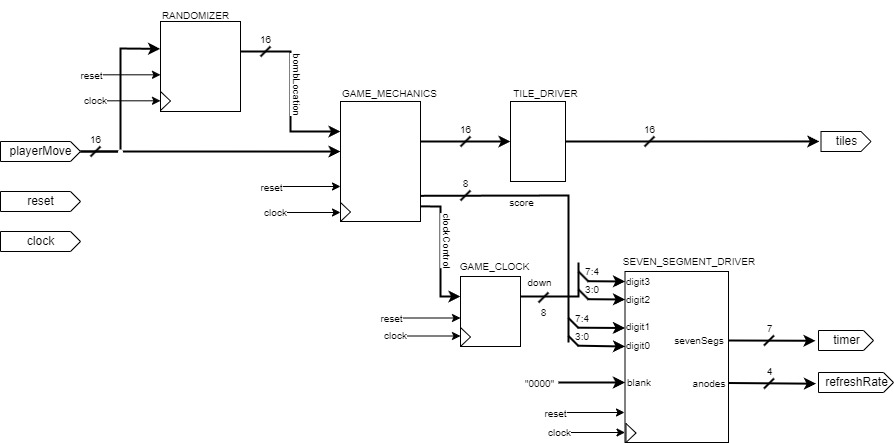

The diagram above was exported from draw.io. Its source (the exported page's mxGraphModel, read from the mxfile embedded in the PNG):
<mxGraphModel dx="1086" dy="779" grid="1" gridSize="10" guides="1" tooltips="1" connect="1" arrows="1" fold="1" page="1" pageScale="1" pageWidth="1169" pageHeight="827" background="none" math="0" shadow="0">
  <root>
    <mxCell id="0" />
    <mxCell id="1" parent="0" />
    <mxCell id="27" style="edgeStyle=none;rounded=0;html=1;exitX=0;exitY=0;exitDx=80;exitDy=10;exitPerimeter=0;entryX=0;entryY=0.417;entryDx=0;entryDy=0;entryPerimeter=0;strokeWidth=2;" parent="1" source="2" target="11" edge="1">
      <mxGeometry relative="1" as="geometry" />
    </mxCell>
    <mxCell id="28" style="edgeStyle=none;rounded=0;html=1;exitX=0;exitY=0;exitDx=80;exitDy=10;exitPerimeter=0;entryX=-0.004;entryY=0.304;entryDx=0;entryDy=0;entryPerimeter=0;strokeWidth=2;" parent="1" source="2" target="4" edge="1">
      <mxGeometry relative="1" as="geometry">
        <Array as="points">
          <mxPoint x="332" y="379" />
          <mxPoint x="332" y="276" />
        </Array>
      </mxGeometry>
    </mxCell>
    <mxCell id="2" value="playerMove" style="externalPins=0;recursiveResize=0;shadow=0;dashed=0;align=center;html=1;strokeWidth=1;shape=mxgraph.rtl.abstract.entity;container=1;collapsible=0;kind=input;drawPins=0;left=0;right=1;bottom=0;top=0;" parent="1" vertex="1">
      <mxGeometry x="212" y="369" width="80" height="20" as="geometry" />
    </mxCell>
    <mxCell id="3" value="tiles" style="externalPins=0;recursiveResize=0;shadow=0;dashed=0;align=center;html=1;strokeWidth=1;shape=mxgraph.rtl.abstract.entity;container=1;collapsible=0;kind=input;drawPins=0;left=0;right=1;bottom=0;top=0;" parent="1" vertex="1">
      <mxGeometry x="1032.5" y="359" width="50" height="20" as="geometry" />
    </mxCell>
    <mxCell id="29" style="edgeStyle=none;rounded=0;html=1;entryX=0;entryY=0;entryDx=0;entryDy=30;entryPerimeter=0;strokeWidth=2;" parent="1" target="11" edge="1">
      <mxGeometry relative="1" as="geometry">
        <mxPoint x="452" y="279" as="sourcePoint" />
        <Array as="points">
          <mxPoint x="502" y="279" />
          <mxPoint x="502" y="359" />
        </Array>
      </mxGeometry>
    </mxCell>
    <mxCell id="55" value="bombLocation" style="edgeLabel;html=1;align=center;verticalAlign=middle;resizable=0;points=[];fontSize=10;rotation=90;" parent="29" vertex="1" connectable="0">
      <mxGeometry x="-0.0852" relative="1" as="geometry">
        <mxPoint x="8" as="offset" />
      </mxGeometry>
    </mxCell>
    <mxCell id="4" value="" style="externalPins=0;recursiveResize=0;shadow=0;dashed=0;align=center;html=1;strokeWidth=1;shape=mxgraph.rtl.abstract.entity;container=1;collapsible=0;kind=sequential;drawPins=0;left=3;right=2;bottom=0;top=0;" parent="1" vertex="1">
      <mxGeometry x="372" y="249" width="80" height="90" as="geometry" />
    </mxCell>
    <mxCell id="53" value="" style="triangle;whiteSpace=wrap;html=1;strokeWidth=1;fontSize=10;fillColor=none;" parent="4" vertex="1">
      <mxGeometry y="70" width="10" height="19" as="geometry" />
    </mxCell>
    <mxCell id="5" value="" style="externalPins=0;recursiveResize=0;shadow=0;dashed=0;align=center;html=1;strokeWidth=1;shape=mxgraph.rtl.abstract.entity;container=1;collapsible=0;kind=sequential;drawPins=0;left=3;right=2;bottom=0;top=0;" parent="1" vertex="1">
      <mxGeometry x="722" y="329" width="55" height="80" as="geometry" />
    </mxCell>
    <mxCell id="8" value="" style="externalPins=0;recursiveResize=0;shadow=0;dashed=0;align=center;html=1;strokeWidth=1;shape=mxgraph.rtl.abstract.entity;container=1;collapsible=0;kind=sequential;drawPins=0;left=3;right=2;bottom=0;top=0;" parent="1" vertex="1">
      <mxGeometry x="672" y="504" width="60" height="70" as="geometry" />
    </mxCell>
    <mxCell id="57" value="" style="triangle;whiteSpace=wrap;html=1;strokeWidth=1;fontSize=10;fillColor=none;" parent="8" vertex="1">
      <mxGeometry y="51" width="10" height="19" as="geometry" />
    </mxCell>
    <mxCell id="34" style="edgeStyle=none;rounded=0;html=1;exitX=1;exitY=0.5;exitDx=0;exitDy=0;entryX=-0.055;entryY=0.514;entryDx=0;entryDy=0;entryPerimeter=0;strokeWidth=2;" parent="1" source="65" target="10" edge="1">
      <mxGeometry relative="1" as="geometry" />
    </mxCell>
    <mxCell id="9" value="" style="externalPins=0;recursiveResize=0;shadow=0;dashed=0;align=center;html=1;strokeWidth=1;shape=mxgraph.rtl.abstract.entity;container=1;collapsible=0;kind=sequential;drawPins=0;left=3;right=2;bottom=0;top=0;" parent="1" vertex="1">
      <mxGeometry x="836.5" y="499" width="103.5" height="171" as="geometry" />
    </mxCell>
    <mxCell id="65" value="sevenSegs" style="text;html=1;strokeColor=none;fillColor=none;align=center;verticalAlign=middle;whiteSpace=wrap;rounded=0;strokeWidth=1;fontSize=10;" parent="9" vertex="1">
      <mxGeometry x="45.5" y="54" width="58" height="30" as="geometry" />
    </mxCell>
    <mxCell id="67" value="anodes" style="text;html=1;strokeColor=none;fillColor=none;align=center;verticalAlign=middle;whiteSpace=wrap;rounded=0;strokeWidth=1;fontSize=10;" parent="9" vertex="1">
      <mxGeometry x="65.5" y="102" width="38" height="19" as="geometry" />
    </mxCell>
    <mxCell id="68" value="" style="triangle;whiteSpace=wrap;html=1;strokeWidth=1;fontSize=10;fillColor=none;" parent="9" vertex="1">
      <mxGeometry x="1" y="152" width="10" height="19" as="geometry" />
    </mxCell>
    <mxCell id="72" value="digit0" style="text;html=1;strokeColor=none;fillColor=none;align=center;verticalAlign=middle;whiteSpace=wrap;rounded=0;strokeWidth=1;fontSize=10;" parent="9" vertex="1">
      <mxGeometry y="64" width="26" height="20" as="geometry" />
    </mxCell>
    <mxCell id="71" value="digit1" style="text;html=1;strokeColor=none;fillColor=none;align=center;verticalAlign=middle;whiteSpace=wrap;rounded=0;strokeWidth=1;fontSize=10;" parent="9" vertex="1">
      <mxGeometry y="45" width="26" height="20" as="geometry" />
    </mxCell>
    <mxCell id="70" value="digit2" style="text;html=1;strokeColor=none;fillColor=none;align=center;verticalAlign=middle;whiteSpace=wrap;rounded=0;strokeWidth=1;fontSize=10;" parent="9" vertex="1">
      <mxGeometry y="18" width="26" height="20" as="geometry" />
    </mxCell>
    <mxCell id="69" value="digit3" style="text;html=1;strokeColor=none;fillColor=none;align=center;verticalAlign=middle;whiteSpace=wrap;rounded=0;strokeWidth=1;fontSize=10;" parent="9" vertex="1">
      <mxGeometry width="26" height="20" as="geometry" />
    </mxCell>
    <mxCell id="78" value="blank" style="text;html=1;strokeColor=none;fillColor=none;align=center;verticalAlign=middle;whiteSpace=wrap;rounded=0;strokeWidth=1;fontSize=10;" parent="9" vertex="1">
      <mxGeometry y="101" width="28" height="20" as="geometry" />
    </mxCell>
    <mxCell id="10" value="timer" style="externalPins=0;recursiveResize=0;shadow=0;dashed=0;align=center;html=1;strokeWidth=1;shape=mxgraph.rtl.abstract.entity;container=1;collapsible=0;kind=input;drawPins=0;left=0;right=1;bottom=0;top=0;" parent="1" vertex="1">
      <mxGeometry x="1030" y="558" width="55" height="20" as="geometry" />
    </mxCell>
    <mxCell id="46" style="edgeStyle=none;rounded=0;html=1;exitX=1.002;exitY=0.874;exitDx=0;exitDy=0;exitPerimeter=0;entryX=0;entryY=0;entryDx=0;entryDy=20;entryPerimeter=0;strokeWidth=2;fontSize=10;" parent="1" source="11" target="8" edge="1">
      <mxGeometry relative="1" as="geometry">
        <Array as="points">
          <mxPoint x="652" y="434" />
          <mxPoint x="652" y="524" />
        </Array>
      </mxGeometry>
    </mxCell>
    <mxCell id="105" value="clockControl" style="edgeLabel;html=1;align=center;verticalAlign=middle;resizable=0;points=[];fontSize=10;rotation=90;" parent="46" vertex="1" connectable="0">
      <mxGeometry x="-0.2213" y="1" relative="1" as="geometry">
        <mxPoint x="7" y="2" as="offset" />
      </mxGeometry>
    </mxCell>
    <mxCell id="11" value="" style="externalPins=0;recursiveResize=0;shadow=0;dashed=0;align=center;html=1;strokeWidth=1;shape=mxgraph.rtl.abstract.entity;container=1;collapsible=0;kind=sequential;drawPins=0;left=3;right=2;bottom=0;top=0;" parent="1" vertex="1">
      <mxGeometry x="552" y="329" width="80" height="120" as="geometry" />
    </mxCell>
    <mxCell id="54" value="" style="triangle;whiteSpace=wrap;html=1;strokeWidth=1;fontSize=10;fillColor=none;" parent="11" vertex="1">
      <mxGeometry y="101" width="10" height="19" as="geometry" />
    </mxCell>
    <mxCell id="14" value="reset" style="externalPins=0;recursiveResize=0;shadow=0;dashed=0;align=center;html=1;strokeWidth=1;shape=mxgraph.rtl.abstract.entity;container=1;collapsible=0;kind=input;drawPins=0;left=0;right=1;bottom=0;top=0;" parent="1" vertex="1">
      <mxGeometry x="212" y="419" width="80" height="20" as="geometry" />
    </mxCell>
    <mxCell id="15" value="clock" style="externalPins=0;recursiveResize=0;shadow=0;dashed=0;align=center;html=1;strokeWidth=1;shape=mxgraph.rtl.abstract.entity;container=1;collapsible=0;kind=input;drawPins=0;left=0;right=1;bottom=0;top=0;" parent="1" vertex="1">
      <mxGeometry x="212" y="459" width="80" height="20" as="geometry" />
    </mxCell>
    <mxCell id="24" value="16" style="verticalLabelPosition=top;shadow=0;dashed=0;align=center;html=1;verticalAlign=bottom;shape=mxgraph.electrical.transmission.bus_width;pointerEvents=1;fontSize=10;labelPosition=center;strokeWidth=2;spacing=0;" parent="1" vertex="1">
      <mxGeometry x="302" y="374" width="10" height="10" as="geometry" />
    </mxCell>
    <mxCell id="31" value="16" style="verticalLabelPosition=top;shadow=0;dashed=0;align=center;html=1;verticalAlign=bottom;shape=mxgraph.electrical.transmission.bus_width;pointerEvents=1;strokeWidth=2;fontSize=10;labelPosition=center;spacing=0;" parent="1" vertex="1">
      <mxGeometry x="472" y="274" width="10" height="10" as="geometry" />
    </mxCell>
    <mxCell id="36" value="" style="endArrow=classic;html=1;rounded=0;exitX=0;exitY=0;exitDx=80;exitDy=40;exitPerimeter=0;entryX=0;entryY=0;entryDx=0;entryDy=40;entryPerimeter=0;strokeWidth=2;" parent="1" source="11" target="5" edge="1">
      <mxGeometry width="50" height="50" relative="1" as="geometry">
        <mxPoint x="762" y="419" as="sourcePoint" />
        <mxPoint x="812" y="369" as="targetPoint" />
      </mxGeometry>
    </mxCell>
    <mxCell id="37" value="" style="endArrow=classic;html=1;rounded=0;entryX=-0.032;entryY=0.497;entryDx=0;entryDy=0;entryPerimeter=0;strokeWidth=2;" parent="1" target="3" edge="1">
      <mxGeometry width="50" height="50" relative="1" as="geometry">
        <mxPoint x="777" y="369" as="sourcePoint" />
        <mxPoint x="827" y="319" as="targetPoint" />
      </mxGeometry>
    </mxCell>
    <mxCell id="41" value="" style="externalPins=0;recursiveResize=0;ellipse;whiteSpace=wrap;html=1;aspect=fixed;fillColor=#FFFFFF;strokeColor=none;noLabel=1;snapToPoint=1;perimeter=none;resizable=0;rotatable=0;" parent="1" vertex="1">
      <mxGeometry x="329.5" y="377" width="5" height="5" as="geometry" />
    </mxCell>
    <mxCell id="42" value="16" style="verticalLabelPosition=top;shadow=0;dashed=0;align=center;html=1;verticalAlign=bottom;shape=mxgraph.electrical.transmission.bus_width;pointerEvents=1;strokeWidth=2;fontSize=10;labelPosition=center;spacing=0;" parent="1" vertex="1">
      <mxGeometry x="672" y="364" width="10" height="10" as="geometry" />
    </mxCell>
    <mxCell id="43" value="16" style="verticalLabelPosition=top;shadow=0;dashed=0;align=center;html=1;verticalAlign=bottom;shape=mxgraph.electrical.transmission.bus_width;pointerEvents=1;strokeWidth=2;fontSize=10;labelPosition=center;spacing=0;" parent="1" vertex="1">
      <mxGeometry x="856" y="364" width="10" height="10" as="geometry" />
    </mxCell>
    <mxCell id="45" value="7" style="verticalLabelPosition=top;shadow=0;dashed=0;align=center;html=1;verticalAlign=bottom;shape=mxgraph.electrical.transmission.bus_width;pointerEvents=1;strokeWidth=2;fontSize=10;labelPosition=center;spacing=0;" parent="1" vertex="1">
      <mxGeometry x="975.5" y="563" width="10" height="10" as="geometry" />
    </mxCell>
    <mxCell id="66" value="SEVEN_SEGMENT_DRIVER" style="text;html=1;strokeColor=none;fillColor=none;align=center;verticalAlign=middle;whiteSpace=wrap;rounded=0;strokeWidth=1;fontSize=10;" parent="1" vertex="1">
      <mxGeometry x="825.5" y="474" width="150" height="30" as="geometry" />
    </mxCell>
    <mxCell id="83" value="" style="endArrow=none;html=1;rounded=0;strokeWidth=2;fontSize=10;exitX=1.001;exitY=0.786;exitDx=0;exitDy=0;exitPerimeter=0;" parent="1" source="11" edge="1">
      <mxGeometry width="50" height="50" relative="1" as="geometry">
        <mxPoint x="790" y="440" as="sourcePoint" />
        <mxPoint x="780" y="570" as="targetPoint" />
        <Array as="points">
          <mxPoint x="780" y="423" />
        </Array>
      </mxGeometry>
    </mxCell>
    <mxCell id="102" value="score" style="edgeLabel;html=1;align=center;verticalAlign=middle;resizable=0;points=[];fontSize=10;" parent="83" vertex="1" connectable="0">
      <mxGeometry x="-0.3382" relative="1" as="geometry">
        <mxPoint x="2" y="6" as="offset" />
      </mxGeometry>
    </mxCell>
    <mxCell id="84" value="7:4" style="verticalLabelPosition=bottom;shadow=0;dashed=0;align=right;html=1;verticalAlign=top;shape=mxgraph.electrical.transmission.bus_width;pointerEvents=1;strokeWidth=2;fontSize=10;labelPosition=left;spacing=0;rotation=90;horizontal=0;" parent="1" vertex="1">
      <mxGeometry x="780" y="545.5" width="10" height="10" as="geometry" />
    </mxCell>
    <mxCell id="86" value="" style="endArrow=classic;html=1;rounded=0;strokeWidth=2;fontSize=10;exitX=0.97;exitY=0.073;exitDx=0;exitDy=0;exitPerimeter=0;entryX=0;entryY=0.5;entryDx=0;entryDy=0;" parent="1" source="84" edge="1">
      <mxGeometry width="50" height="50" relative="1" as="geometry">
        <mxPoint x="810" y="554.5" as="sourcePoint" />
        <mxPoint x="836.5" y="555.5" as="targetPoint" />
        <Array as="points" />
      </mxGeometry>
    </mxCell>
    <mxCell id="87" value="3:0" style="verticalLabelPosition=bottom;shadow=0;dashed=0;align=right;html=1;verticalAlign=top;shape=mxgraph.electrical.transmission.bus_width;pointerEvents=1;strokeWidth=2;fontSize=10;labelPosition=left;spacing=0;rotation=90;horizontal=0;" parent="1" vertex="1">
      <mxGeometry x="780" y="563.5" width="10" height="10" as="geometry" />
    </mxCell>
    <mxCell id="88" value="" style="endArrow=classic;html=1;rounded=0;strokeWidth=2;fontSize=10;exitX=0.97;exitY=0.073;exitDx=0;exitDy=0;exitPerimeter=0;entryX=0;entryY=0.5;entryDx=0;entryDy=0;" parent="1" source="87" edge="1">
      <mxGeometry width="50" height="50" relative="1" as="geometry">
        <mxPoint x="820" y="564.5" as="sourcePoint" />
        <mxPoint x="836.5" y="574" as="targetPoint" />
        <Array as="points" />
      </mxGeometry>
    </mxCell>
    <mxCell id="89" value="" style="endArrow=classic;html=1;rounded=0;strokeWidth=2;fontSize=10;" parent="1" edge="1">
      <mxGeometry width="50" height="50" relative="1" as="geometry">
        <mxPoint x="770" y="610" as="sourcePoint" />
        <mxPoint x="836.5" y="610" as="targetPoint" />
      </mxGeometry>
    </mxCell>
    <mxCell id="90" value="&quot;0000&quot;" style="edgeLabel;html=1;align=center;verticalAlign=middle;resizable=0;points=[];fontSize=10;" parent="89" vertex="1" connectable="0">
      <mxGeometry x="-0.4947" relative="1" as="geometry">
        <mxPoint x="-37" as="offset" />
      </mxGeometry>
    </mxCell>
    <mxCell id="92" value="refreshRate" style="externalPins=0;recursiveResize=0;shadow=0;dashed=0;align=center;html=1;strokeWidth=1;shape=mxgraph.rtl.abstract.entity;container=1;collapsible=0;kind=input;drawPins=0;left=0;right=1;bottom=0;top=0;" parent="1" vertex="1">
      <mxGeometry x="1030" y="600" width="75" height="20" as="geometry" />
    </mxCell>
    <mxCell id="93" style="edgeStyle=none;rounded=0;html=1;exitX=1;exitY=0.5;exitDx=0;exitDy=0;entryX=-0.033;entryY=0.561;entryDx=0;entryDy=0;entryPerimeter=0;strokeWidth=2;fontSize=10;" parent="1" source="67" target="92" edge="1">
      <mxGeometry relative="1" as="geometry" />
    </mxCell>
    <mxCell id="94" value="4" style="verticalLabelPosition=top;shadow=0;dashed=0;align=center;html=1;verticalAlign=bottom;shape=mxgraph.electrical.transmission.bus_width;pointerEvents=1;strokeWidth=2;fontSize=10;labelPosition=center;spacing=0;" parent="1" vertex="1">
      <mxGeometry x="975.5" y="606" width="10" height="10" as="geometry" />
    </mxCell>
    <mxCell id="96" value="" style="endArrow=none;html=1;strokeWidth=2;rounded=0;fontSize=10;exitX=0;exitY=0;exitDx=60;exitDy=20;exitPerimeter=0;" parent="1" source="8" edge="1">
      <mxGeometry width="100" relative="1" as="geometry">
        <mxPoint x="720" y="530" as="sourcePoint" />
        <mxPoint x="790" y="490" as="targetPoint" />
        <Array as="points">
          <mxPoint x="790" y="524" />
        </Array>
      </mxGeometry>
    </mxCell>
    <mxCell id="97" value="down" style="edgeLabel;html=1;align=center;verticalAlign=middle;resizable=0;points=[];fontSize=10;" parent="96" vertex="1" connectable="0">
      <mxGeometry x="-0.5037" relative="1" as="geometry">
        <mxPoint x="-5" y="-15" as="offset" />
      </mxGeometry>
    </mxCell>
    <mxCell id="98" value="7:4" style="verticalLabelPosition=bottom;shadow=0;dashed=0;align=right;html=1;verticalAlign=top;shape=mxgraph.electrical.transmission.bus_width;pointerEvents=1;strokeWidth=2;fontSize=10;labelPosition=left;spacing=0;rotation=90;horizontal=0;" parent="1" vertex="1">
      <mxGeometry x="790" y="499" width="10" height="10" as="geometry" />
    </mxCell>
    <mxCell id="99" value="" style="endArrow=classic;html=1;rounded=0;strokeWidth=2;fontSize=10;exitX=0.97;exitY=0.073;exitDx=0;exitDy=0;exitPerimeter=0;entryX=0;entryY=0.5;entryDx=0;entryDy=0;" parent="1" source="98" target="69" edge="1">
      <mxGeometry width="50" height="50" relative="1" as="geometry">
        <mxPoint x="820" y="508" as="sourcePoint" />
        <mxPoint x="846.5" y="509" as="targetPoint" />
        <Array as="points" />
      </mxGeometry>
    </mxCell>
    <mxCell id="100" value="3:0" style="verticalLabelPosition=bottom;shadow=0;dashed=0;align=right;html=1;verticalAlign=top;shape=mxgraph.electrical.transmission.bus_width;pointerEvents=1;strokeWidth=2;fontSize=10;labelPosition=left;spacing=0;rotation=90;horizontal=0;" parent="1" vertex="1">
      <mxGeometry x="790" y="517" width="10" height="10" as="geometry" />
    </mxCell>
    <mxCell id="101" value="" style="endArrow=classic;html=1;rounded=0;strokeWidth=2;fontSize=10;exitX=0.97;exitY=0.073;exitDx=0;exitDy=0;exitPerimeter=0;entryX=0;entryY=0.5;entryDx=0;entryDy=0;" parent="1" source="100" target="70" edge="1">
      <mxGeometry width="50" height="50" relative="1" as="geometry">
        <mxPoint x="830" y="518" as="sourcePoint" />
        <mxPoint x="846.5" y="527.5" as="targetPoint" />
        <Array as="points" />
      </mxGeometry>
    </mxCell>
    <mxCell id="103" value="8" style="verticalLabelPosition=top;shadow=0;dashed=0;align=center;html=1;verticalAlign=bottom;shape=mxgraph.electrical.transmission.bus_width;pointerEvents=1;strokeWidth=2;fontSize=10;labelPosition=center;spacing=0;" parent="1" vertex="1">
      <mxGeometry x="672" y="418" width="10" height="10" as="geometry" />
    </mxCell>
    <mxCell id="104" value="8" style="verticalLabelPosition=bottom;shadow=0;dashed=0;align=center;html=1;verticalAlign=top;shape=mxgraph.electrical.transmission.bus_width;pointerEvents=1;strokeWidth=2;fontSize=10;labelPosition=center;spacing=0;" parent="1" vertex="1">
      <mxGeometry x="750" y="520" width="10" height="10" as="geometry" />
    </mxCell>
    <mxCell id="112" value="" style="endArrow=classic;html=1;rounded=0;strokeWidth=1;fontSize=10;" parent="1" edge="1">
      <mxGeometry width="50" height="50" relative="1" as="geometry">
        <mxPoint x="494" y="414" as="sourcePoint" />
        <mxPoint x="552" y="414" as="targetPoint" />
      </mxGeometry>
    </mxCell>
    <mxCell id="113" value="reset" style="edgeLabel;html=1;align=center;verticalAlign=middle;resizable=0;points=[];fontSize=10;" parent="112" vertex="1" connectable="0">
      <mxGeometry x="0.1592" y="1" relative="1" as="geometry">
        <mxPoint x="-46" y="1" as="offset" />
      </mxGeometry>
    </mxCell>
    <mxCell id="114" value="" style="endArrow=classic;html=1;rounded=0;strokeWidth=1;fontSize=10;" parent="1" edge="1">
      <mxGeometry width="50" height="50" relative="1" as="geometry">
        <mxPoint x="614" y="545.5" as="sourcePoint" />
        <mxPoint x="672" y="545.5" as="targetPoint" />
      </mxGeometry>
    </mxCell>
    <mxCell id="115" value="reset" style="edgeLabel;html=1;align=center;verticalAlign=middle;resizable=0;points=[];fontSize=10;" parent="114" vertex="1" connectable="0">
      <mxGeometry x="0.1592" y="1" relative="1" as="geometry">
        <mxPoint x="-46" y="1" as="offset" />
      </mxGeometry>
    </mxCell>
    <mxCell id="116" value="" style="endArrow=classic;html=1;rounded=0;strokeWidth=1;fontSize=10;" parent="1" edge="1">
      <mxGeometry width="50" height="50" relative="1" as="geometry">
        <mxPoint x="778" y="640" as="sourcePoint" />
        <mxPoint x="836" y="640" as="targetPoint" />
      </mxGeometry>
    </mxCell>
    <mxCell id="117" value="reset" style="edgeLabel;html=1;align=center;verticalAlign=middle;resizable=0;points=[];fontSize=10;" parent="116" vertex="1" connectable="0">
      <mxGeometry x="0.1592" y="1" relative="1" as="geometry">
        <mxPoint x="-46" y="1" as="offset" />
      </mxGeometry>
    </mxCell>
    <mxCell id="121" value="" style="endArrow=classic;html=1;rounded=0;strokeWidth=1;fontSize=10;" parent="1" edge="1">
      <mxGeometry width="50" height="50" relative="1" as="geometry">
        <mxPoint x="490" y="440" as="sourcePoint" />
        <mxPoint x="552" y="440" as="targetPoint" />
      </mxGeometry>
    </mxCell>
    <mxCell id="122" value="clock" style="edgeLabel;html=1;align=center;verticalAlign=middle;resizable=0;points=[];fontSize=10;" parent="121" vertex="1" connectable="0">
      <mxGeometry x="0.2454" y="-1" relative="1" as="geometry">
        <mxPoint x="-43" y="-2" as="offset" />
      </mxGeometry>
    </mxCell>
    <mxCell id="124" value="" style="endArrow=classic;html=1;rounded=0;strokeWidth=1;fontSize=10;" parent="1" edge="1">
      <mxGeometry width="50" height="50" relative="1" as="geometry">
        <mxPoint x="610" y="563.5" as="sourcePoint" />
        <mxPoint x="672" y="563.5" as="targetPoint" />
      </mxGeometry>
    </mxCell>
    <mxCell id="125" value="clock" style="edgeLabel;html=1;align=center;verticalAlign=middle;resizable=0;points=[];fontSize=10;" parent="124" vertex="1" connectable="0">
      <mxGeometry x="0.2454" y="-1" relative="1" as="geometry">
        <mxPoint x="-43" y="-2" as="offset" />
      </mxGeometry>
    </mxCell>
    <mxCell id="126" value="" style="endArrow=classic;html=1;rounded=0;strokeWidth=1;fontSize=10;" parent="1" edge="1">
      <mxGeometry width="50" height="50" relative="1" as="geometry">
        <mxPoint x="774.5" y="660" as="sourcePoint" />
        <mxPoint x="836.5" y="660" as="targetPoint" />
      </mxGeometry>
    </mxCell>
    <mxCell id="127" value="clock" style="edgeLabel;html=1;align=center;verticalAlign=middle;resizable=0;points=[];fontSize=10;" parent="126" vertex="1" connectable="0">
      <mxGeometry x="0.2454" y="-1" relative="1" as="geometry">
        <mxPoint x="-43" y="-2" as="offset" />
      </mxGeometry>
    </mxCell>
    <mxCell id="128" value="" style="endArrow=classic;html=1;rounded=0;strokeWidth=1;fontSize=10;" parent="1" edge="1">
      <mxGeometry width="50" height="50" relative="1" as="geometry">
        <mxPoint x="314" y="302.3100000000001" as="sourcePoint" />
        <mxPoint x="372" y="302.3100000000001" as="targetPoint" />
      </mxGeometry>
    </mxCell>
    <mxCell id="129" value="reset" style="edgeLabel;html=1;align=center;verticalAlign=middle;resizable=0;points=[];fontSize=10;" parent="128" vertex="1" connectable="0">
      <mxGeometry x="0.1592" y="1" relative="1" as="geometry">
        <mxPoint x="-46" y="1" as="offset" />
      </mxGeometry>
    </mxCell>
    <mxCell id="130" value="" style="endArrow=classic;html=1;rounded=0;strokeWidth=1;fontSize=10;" parent="1" edge="1">
      <mxGeometry width="50" height="50" relative="1" as="geometry">
        <mxPoint x="310" y="328.3099999999999" as="sourcePoint" />
        <mxPoint x="372" y="328.3099999999999" as="targetPoint" />
      </mxGeometry>
    </mxCell>
    <mxCell id="131" value="clock" style="edgeLabel;html=1;align=center;verticalAlign=middle;resizable=0;points=[];fontSize=10;" parent="130" vertex="1" connectable="0">
      <mxGeometry x="0.2454" y="-1" relative="1" as="geometry">
        <mxPoint x="-43" y="-2" as="offset" />
      </mxGeometry>
    </mxCell>
    <mxCell id="132" value="RANDOMIZER" style="text;html=1;align=center;verticalAlign=middle;resizable=0;points=[];autosize=1;strokeColor=none;fillColor=none;fontSize=10;" parent="1" vertex="1">
      <mxGeometry x="362" y="228" width="90" height="30" as="geometry" />
    </mxCell>
    <mxCell id="133" value="GAME_MECHANICS" style="text;html=1;align=center;verticalAlign=middle;resizable=0;points=[];autosize=1;strokeColor=none;fillColor=none;fontSize=10;" parent="1" vertex="1">
      <mxGeometry x="541" y="306" width="120" height="30" as="geometry" />
    </mxCell>
    <mxCell id="134" value="TILE_DRIVER" style="text;html=1;align=center;verticalAlign=middle;resizable=0;points=[];autosize=1;strokeColor=none;fillColor=none;fontSize=10;" parent="1" vertex="1">
      <mxGeometry x="712" y="306" width="90" height="30" as="geometry" />
    </mxCell>
    <mxCell id="135" value="GAME_CLOCK" style="text;html=1;align=center;verticalAlign=middle;resizable=0;points=[];autosize=1;strokeColor=none;fillColor=none;fontSize=10;" parent="1" vertex="1">
      <mxGeometry x="661" y="479" width="90" height="30" as="geometry" />
    </mxCell>
  </root>
</mxGraphModel>